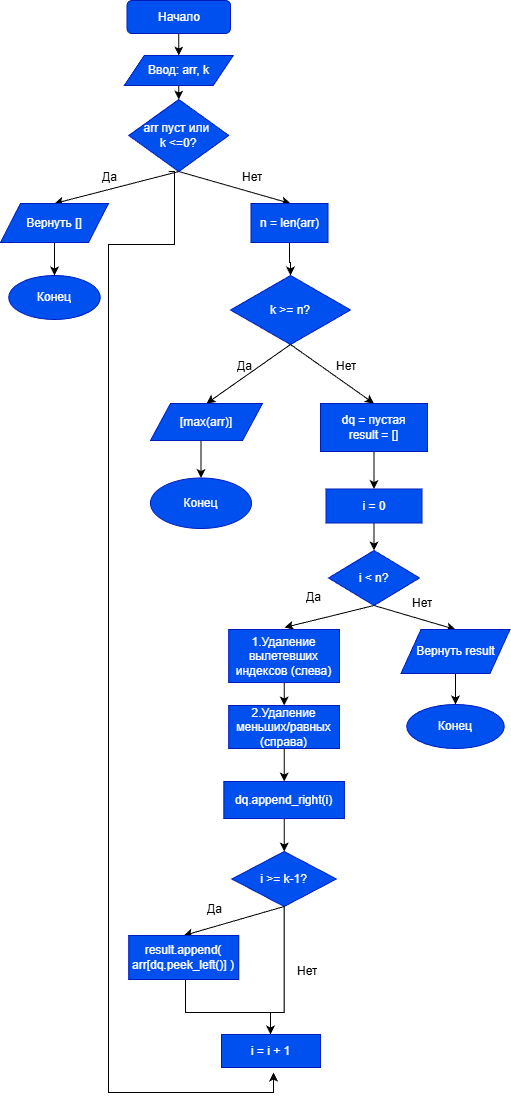

The diagram above was exported from draw.io. Its source (the exported page's mxGraphModel, read from the mxfile embedded in the PNG):
<mxGraphModel dx="1717" dy="1120" grid="1" gridSize="11" guides="1" tooltips="1" connect="1" arrows="1" fold="1" page="1" pageScale="1" pageWidth="827" pageHeight="1169" math="0" shadow="0">
  <root>
    <mxCell id="0" />
    <mxCell id="1" parent="0" />
    <mxCell id="KOzN60i_CQe2kmrJxg_D-4" edge="1" parent="1" source="KOzN60i_CQe2kmrJxg_D-2" style="edgeStyle=orthogonalEdgeStyle;rounded=0;orthogonalLoop=1;jettySize=auto;html=1;" target="KOzN60i_CQe2kmrJxg_D-3" value="">
      <mxGeometry relative="1" as="geometry" />
    </mxCell>
    <mxCell id="KOzN60i_CQe2kmrJxg_D-2" parent="1" style="rounded=1;whiteSpace=wrap;html=1;fillColor=#0050ef;fontColor=#ffffff;strokeColor=#001DBC;" value="Начало" vertex="1">
      <mxGeometry height="33" width="103.5" x="326.5" y="77" as="geometry" />
    </mxCell>
    <mxCell id="KOzN60i_CQe2kmrJxg_D-7" edge="1" parent="1" source="KOzN60i_CQe2kmrJxg_D-3" style="edgeStyle=orthogonalEdgeStyle;rounded=0;orthogonalLoop=1;jettySize=auto;html=1;" target="KOzN60i_CQe2kmrJxg_D-6" value="">
      <mxGeometry relative="1" as="geometry" />
    </mxCell>
    <mxCell id="KOzN60i_CQe2kmrJxg_D-3" parent="1" style="shape=parallelogram;perimeter=parallelogramPerimeter;whiteSpace=wrap;html=1;fixedSize=1;fillColor=#0050ef;fontColor=#ffffff;strokeColor=#001DBC;" value="Ввод: arr, k" vertex="1">
      <mxGeometry height="30" width="109" x="323.75" y="132" as="geometry" />
    </mxCell>
    <mxCell id="KOzN60i_CQe2kmrJxg_D-10" edge="1" parent="1" source="KOzN60i_CQe2kmrJxg_D-6" style="rounded=0;orthogonalLoop=1;jettySize=auto;html=1;exitX=0.5;exitY=1;exitDx=0;exitDy=0;entryX=0.5;entryY=0;entryDx=0;entryDy=0;" target="KOzN60i_CQe2kmrJxg_D-8">
      <mxGeometry relative="1" as="geometry" />
    </mxCell>
    <mxCell id="KOzN60i_CQe2kmrJxg_D-12" edge="1" parent="1" source="KOzN60i_CQe2kmrJxg_D-6" style="rounded=0;orthogonalLoop=1;jettySize=auto;html=1;exitX=0.5;exitY=1;exitDx=0;exitDy=0;" target="KOzN60i_CQe2kmrJxg_D-9">
      <mxGeometry relative="1" as="geometry">
        <Array as="points">
          <mxPoint x="490" y="280" />
        </Array>
      </mxGeometry>
    </mxCell>
    <mxCell id="jV8C7CvfjIFLdvGVn-aI-17" edge="1" parent="1" style="edgeStyle=orthogonalEdgeStyle;rounded=0;orthogonalLoop=1;jettySize=auto;html=1;exitX=0.5;exitY=1;exitDx=0;exitDy=0;">
      <mxGeometry relative="1" as="geometry">
        <Array as="points">
          <mxPoint x="374" y="248" />
          <mxPoint x="374" y="321" />
          <mxPoint x="308" y="321" />
          <mxPoint x="308" y="1169" />
          <mxPoint x="473" y="1169" />
        </Array>
        <mxPoint x="368.25" y="248" as="sourcePoint" />
        <mxPoint x="472.97" y="1149" as="targetPoint" />
      </mxGeometry>
    </mxCell>
    <mxCell id="KOzN60i_CQe2kmrJxg_D-6" parent="1" style="rhombus;whiteSpace=wrap;html=1;fillColor=#0050ef;fontColor=#ffffff;strokeColor=#001DBC;" value="arr пуст или&amp;nbsp;&lt;div&gt;k &amp;lt;=0?&lt;/div&gt;" vertex="1">
      <mxGeometry height="72" width="100" x="328.25" y="176" as="geometry" />
    </mxCell>
    <mxCell id="KOzN60i_CQe2kmrJxg_D-19" edge="1" parent="1" source="KOzN60i_CQe2kmrJxg_D-8" style="edgeStyle=orthogonalEdgeStyle;rounded=0;orthogonalLoop=1;jettySize=auto;html=1;" target="KOzN60i_CQe2kmrJxg_D-18" value="">
      <mxGeometry relative="1" as="geometry" />
    </mxCell>
    <mxCell id="KOzN60i_CQe2kmrJxg_D-8" parent="1" style="shape=parallelogram;perimeter=parallelogramPerimeter;whiteSpace=wrap;html=1;fixedSize=1;fillColor=#0050ef;fontColor=#ffffff;strokeColor=#001DBC;" value="Вернуть []" vertex="1">
      <mxGeometry height="39" width="108" x="200" y="280" as="geometry" />
    </mxCell>
    <mxCell id="KOzN60i_CQe2kmrJxg_D-21" edge="1" parent="1" source="KOzN60i_CQe2kmrJxg_D-9" style="edgeStyle=orthogonalEdgeStyle;rounded=0;orthogonalLoop=1;jettySize=auto;html=1;" target="KOzN60i_CQe2kmrJxg_D-20" value="">
      <mxGeometry relative="1" as="geometry" />
    </mxCell>
    <mxCell id="KOzN60i_CQe2kmrJxg_D-9" parent="1" style="rounded=0;whiteSpace=wrap;html=1;fillColor=#0050ef;fontColor=#ffffff;strokeColor=#001DBC;" value="n = len(arr)" vertex="1">
      <mxGeometry height="39" width="77" x="450.5" y="280" as="geometry" />
    </mxCell>
    <mxCell id="KOzN60i_CQe2kmrJxg_D-13" parent="1" style="text;html=1;whiteSpace=wrap;overflow=hidden;rounded=0;" value="Да" vertex="1">
      <mxGeometry height="40" width="30" x="300" y="240" as="geometry" />
    </mxCell>
    <mxCell id="KOzN60i_CQe2kmrJxg_D-14" parent="1" style="text;html=1;whiteSpace=wrap;overflow=hidden;rounded=0;" value="Нет" vertex="1">
      <mxGeometry height="40" width="30" x="440" y="240" as="geometry" />
    </mxCell>
    <mxCell id="KOzN60i_CQe2kmrJxg_D-18" parent="1" style="ellipse;whiteSpace=wrap;html=1;fillColor=#0050ef;fontColor=#ffffff;strokeColor=#001DBC;" value="Конец" vertex="1">
      <mxGeometry height="44" width="91.5" x="208.25" y="352" as="geometry" />
    </mxCell>
    <mxCell id="KOzN60i_CQe2kmrJxg_D-24" edge="1" parent="1" source="KOzN60i_CQe2kmrJxg_D-20" style="rounded=0;orthogonalLoop=1;jettySize=auto;html=1;entryX=0.5;entryY=0;entryDx=0;entryDy=0;exitX=0.5;exitY=1;exitDx=0;exitDy=0;" target="KOzN60i_CQe2kmrJxg_D-23">
      <mxGeometry relative="1" as="geometry" />
    </mxCell>
    <mxCell id="KOzN60i_CQe2kmrJxg_D-25" edge="1" parent="1" source="KOzN60i_CQe2kmrJxg_D-20" style="rounded=0;orthogonalLoop=1;jettySize=auto;html=1;entryX=0.5;entryY=0;entryDx=0;entryDy=0;exitX=0.5;exitY=1;exitDx=0;exitDy=0;" target="KOzN60i_CQe2kmrJxg_D-22">
      <mxGeometry relative="1" as="geometry" />
    </mxCell>
    <mxCell id="KOzN60i_CQe2kmrJxg_D-20" parent="1" style="rhombus;whiteSpace=wrap;html=1;fillColor=#0050ef;fontColor=#ffffff;strokeColor=#001DBC;" value="k &amp;gt;= n?" vertex="1">
      <mxGeometry height="69" width="120" x="430" y="352" as="geometry" />
    </mxCell>
    <mxCell id="KOzN60i_CQe2kmrJxg_D-30" edge="1" parent="1" source="KOzN60i_CQe2kmrJxg_D-22" style="edgeStyle=orthogonalEdgeStyle;rounded=0;orthogonalLoop=1;jettySize=auto;html=1;exitX=0.5;exitY=1;exitDx=0;exitDy=0;entryX=0.5;entryY=0;entryDx=0;entryDy=0;" target="KOzN60i_CQe2kmrJxg_D-29">
      <mxGeometry relative="1" as="geometry" />
    </mxCell>
    <mxCell id="KOzN60i_CQe2kmrJxg_D-22" parent="1" style="shape=parallelogram;perimeter=parallelogramPerimeter;whiteSpace=wrap;html=1;fixedSize=1;fillColor=#0050ef;fontColor=#ffffff;strokeColor=#001DBC;" value="&lt;div&gt;[max(arr)]&lt;/div&gt;" vertex="1">
      <mxGeometry height="37" width="112" x="350" y="480" as="geometry" />
    </mxCell>
    <mxCell id="KOzN60i_CQe2kmrJxg_D-32" edge="1" parent="1" source="KOzN60i_CQe2kmrJxg_D-23" style="edgeStyle=orthogonalEdgeStyle;rounded=0;orthogonalLoop=1;jettySize=auto;html=1;" target="KOzN60i_CQe2kmrJxg_D-31" value="">
      <mxGeometry relative="1" as="geometry" />
    </mxCell>
    <mxCell id="KOzN60i_CQe2kmrJxg_D-23" parent="1" style="rounded=0;whiteSpace=wrap;html=1;fillColor=#0050ef;fontColor=#ffffff;strokeColor=#001DBC;" value="dq = пустая&lt;div&gt;result = []&lt;/div&gt;" vertex="1">
      <mxGeometry height="48" width="107" x="520" y="480" as="geometry" />
    </mxCell>
    <mxCell id="KOzN60i_CQe2kmrJxg_D-26" parent="1" style="text;html=1;whiteSpace=wrap;overflow=hidden;rounded=0;" value="Да" vertex="1">
      <mxGeometry height="40" width="30" x="434.5" y="429" as="geometry" />
    </mxCell>
    <mxCell id="KOzN60i_CQe2kmrJxg_D-27" parent="1" style="text;html=1;whiteSpace=wrap;overflow=hidden;rounded=0;" value="Нет" vertex="1">
      <mxGeometry height="40" width="30" x="534" y="429" as="geometry" />
    </mxCell>
    <mxCell id="KOzN60i_CQe2kmrJxg_D-29" parent="1" style="ellipse;whiteSpace=wrap;html=1;fillColor=#0050ef;fontColor=#ffffff;strokeColor=#001DBC;" value="Конец" vertex="1">
      <mxGeometry height="50.5" width="101" x="350" y="554.5" as="geometry" />
    </mxCell>
    <mxCell id="KOzN60i_CQe2kmrJxg_D-34" edge="1" parent="1" source="KOzN60i_CQe2kmrJxg_D-31" style="edgeStyle=orthogonalEdgeStyle;rounded=0;orthogonalLoop=1;jettySize=auto;html=1;" target="KOzN60i_CQe2kmrJxg_D-33" value="">
      <mxGeometry relative="1" as="geometry" />
    </mxCell>
    <mxCell id="KOzN60i_CQe2kmrJxg_D-31" parent="1" style="rounded=0;whiteSpace=wrap;html=1;fillColor=#0050ef;fontColor=#ffffff;strokeColor=#001DBC;" value="i = 0" vertex="1">
      <mxGeometry height="34" width="96" x="525.5" y="565.5" as="geometry" />
    </mxCell>
    <mxCell id="KOzN60i_CQe2kmrJxg_D-66" edge="1" parent="1" source="KOzN60i_CQe2kmrJxg_D-33" style="rounded=0;orthogonalLoop=1;jettySize=auto;html=1;entryX=0.5;entryY=0;entryDx=0;entryDy=0;exitX=0.5;exitY=1;exitDx=0;exitDy=0;" target="KOzN60i_CQe2kmrJxg_D-40">
      <mxGeometry relative="1" as="geometry">
        <mxPoint x="561" y="693" as="sourcePoint" />
      </mxGeometry>
    </mxCell>
    <mxCell id="jV8C7CvfjIFLdvGVn-aI-3" edge="1" parent="1" source="KOzN60i_CQe2kmrJxg_D-33" style="rounded=0;orthogonalLoop=1;jettySize=auto;html=1;exitX=0.5;exitY=1;exitDx=0;exitDy=0;">
      <mxGeometry relative="1" as="geometry">
        <mxPoint x="484" y="704" as="targetPoint" />
      </mxGeometry>
    </mxCell>
    <mxCell id="KOzN60i_CQe2kmrJxg_D-33" parent="1" style="rhombus;whiteSpace=wrap;html=1;fillColor=#0050ef;fontColor=#ffffff;strokeColor=#001DBC;" value="i &amp;lt; n?" vertex="1">
      <mxGeometry height="55" width="91" x="528" y="627" as="geometry" />
    </mxCell>
    <mxCell id="KOzN60i_CQe2kmrJxg_D-42" edge="1" parent="1" source="KOzN60i_CQe2kmrJxg_D-40" style="edgeStyle=orthogonalEdgeStyle;rounded=0;orthogonalLoop=1;jettySize=auto;html=1;" target="KOzN60i_CQe2kmrJxg_D-41" value="">
      <mxGeometry relative="1" as="geometry" />
    </mxCell>
    <mxCell id="KOzN60i_CQe2kmrJxg_D-40" parent="1" style="shape=parallelogram;perimeter=parallelogramPerimeter;whiteSpace=wrap;html=1;fixedSize=1;fillColor=#0050ef;fontColor=#ffffff;strokeColor=#001DBC;" value="Вернуть result" vertex="1">
      <mxGeometry height="44" width="109" x="600.5" y="706" as="geometry" />
    </mxCell>
    <mxCell id="KOzN60i_CQe2kmrJxg_D-41" parent="1" style="ellipse;whiteSpace=wrap;html=1;fillColor=#0050ef;fontColor=#ffffff;strokeColor=#001DBC;" value="Конец" vertex="1">
      <mxGeometry height="44" width="97.5" x="606.25" y="781" as="geometry" />
    </mxCell>
    <mxCell id="KOzN60i_CQe2kmrJxg_D-43" parent="1" style="text;html=1;whiteSpace=wrap;overflow=hidden;rounded=0;" value="Да" vertex="1">
      <mxGeometry height="40" width="30" x="504" y="660" as="geometry" />
    </mxCell>
    <mxCell id="jV8C7CvfjIFLdvGVn-aI-8" edge="1" parent="1" source="KOzN60i_CQe2kmrJxg_D-49" style="rounded=0;orthogonalLoop=1;jettySize=auto;html=1;entryX=0.5;entryY=0;entryDx=0;entryDy=0;exitX=0.5;exitY=1;exitDx=0;exitDy=0;" target="KOzN60i_CQe2kmrJxg_D-51">
      <mxGeometry relative="1" as="geometry" />
    </mxCell>
    <mxCell id="jV8C7CvfjIFLdvGVn-aI-15" edge="1" parent="1" source="KOzN60i_CQe2kmrJxg_D-49" style="edgeStyle=orthogonalEdgeStyle;rounded=0;orthogonalLoop=1;jettySize=auto;html=1;" target="KOzN60i_CQe2kmrJxg_D-52">
      <mxGeometry relative="1" as="geometry">
        <Array as="points">
          <mxPoint x="484" y="1089" />
          <mxPoint x="470" y="1089" />
        </Array>
      </mxGeometry>
    </mxCell>
    <mxCell id="KOzN60i_CQe2kmrJxg_D-49" parent="1" style="rhombus;whiteSpace=wrap;html=1;fillColor=#0050ef;fontColor=#ffffff;strokeColor=#001DBC;" value="i &gt;= k-1?" vertex="1">
      <mxGeometry height="55" width="104.5" x="431.37" y="928" as="geometry" />
    </mxCell>
    <mxCell id="jV8C7CvfjIFLdvGVn-aI-16" edge="1" parent="1" source="KOzN60i_CQe2kmrJxg_D-51" style="edgeStyle=orthogonalEdgeStyle;rounded=0;orthogonalLoop=1;jettySize=auto;html=1;exitX=0.5;exitY=1;exitDx=0;exitDy=0;endArrow=none;endFill=0;entryX=0.5;entryY=1;entryDx=0;entryDy=0;" target="KOzN60i_CQe2kmrJxg_D-49">
      <mxGeometry relative="1" as="geometry">
        <Array as="points">
          <mxPoint x="385" y="1089" />
          <mxPoint x="484" y="1089" />
        </Array>
        <mxPoint x="484" y="1067" as="targetPoint" />
      </mxGeometry>
    </mxCell>
    <UserObject label="result.append( arr[dq.peek_left()] )" id="KOzN60i_CQe2kmrJxg_D-51">
      <mxCell parent="1" style="rounded=0;whiteSpace=wrap;html=1;fillColor=#0050ef;fontColor=#ffffff;strokeColor=#001DBC;" vertex="1">
        <mxGeometry height="44" width="110" x="328.25" y="1012" as="geometry" />
      </mxCell>
    </UserObject>
    <mxCell id="KOzN60i_CQe2kmrJxg_D-52" parent="1" style="rounded=0;whiteSpace=wrap;html=1;fillColor=#0050ef;fontColor=#ffffff;strokeColor=#001DBC;" value="i = i + 1" vertex="1">
      <mxGeometry height="33" width="99" x="421" y="1111" as="geometry" />
    </mxCell>
    <mxCell id="jV8C7CvfjIFLdvGVn-aI-7" edge="1" parent="1" source="KOzN60i_CQe2kmrJxg_D-54" style="edgeStyle=orthogonalEdgeStyle;rounded=0;orthogonalLoop=1;jettySize=auto;html=1;" target="KOzN60i_CQe2kmrJxg_D-49" value="">
      <mxGeometry relative="1" as="geometry" />
    </mxCell>
    <mxCell id="KOzN60i_CQe2kmrJxg_D-54" parent="1" style="rounded=0;whiteSpace=wrap;html=1;fillColor=#0050ef;fontColor=#ffffff;strokeColor=#001DBC;" value="dq.append_right(i)" vertex="1">
      <mxGeometry height="37" width="120.5" x="423.37" y="858" as="geometry" />
    </mxCell>
    <mxCell id="KOzN60i_CQe2kmrJxg_D-62" parent="1" style="text;html=1;whiteSpace=wrap;overflow=hidden;rounded=0;" value="Да" vertex="1">
      <mxGeometry height="40" width="30" x="404.5" y="972" as="geometry" />
    </mxCell>
    <mxCell id="KOzN60i_CQe2kmrJxg_D-77" parent="1" style="text;html=1;whiteSpace=wrap;overflow=hidden;rounded=0;" value="Нет" vertex="1">
      <mxGeometry height="18" width="41" x="494.87" y="1034" as="geometry" />
    </mxCell>
    <mxCell id="jV8C7CvfjIFLdvGVn-aI-1" parent="1" style="text;html=1;whiteSpace=wrap;overflow=hidden;rounded=0;" value="Нет" vertex="1">
      <mxGeometry height="40" width="30" x="610" y="666" as="geometry" />
    </mxCell>
    <mxCell id="jV8C7CvfjIFLdvGVn-aI-6" edge="1" parent="1" source="jV8C7CvfjIFLdvGVn-aI-2" style="edgeStyle=orthogonalEdgeStyle;rounded=0;orthogonalLoop=1;jettySize=auto;html=1;" target="jV8C7CvfjIFLdvGVn-aI-4" value="">
      <mxGeometry relative="1" as="geometry" />
    </mxCell>
    <mxCell id="jV8C7CvfjIFLdvGVn-aI-2" parent="1" style="rounded=0;whiteSpace=wrap;html=1;fillColor=#0050ef;fontColor=#ffffff;strokeColor=#001DBC;" value="1.Удаление вылетевших индексов (слева)" vertex="1">
      <mxGeometry height="53" width="110.75" x="428.25" y="706" as="geometry" />
    </mxCell>
    <mxCell id="jV8C7CvfjIFLdvGVn-aI-5" edge="1" parent="1" source="jV8C7CvfjIFLdvGVn-aI-4" style="edgeStyle=orthogonalEdgeStyle;rounded=0;orthogonalLoop=1;jettySize=auto;html=1;" target="KOzN60i_CQe2kmrJxg_D-54" value="">
      <mxGeometry relative="1" as="geometry" />
    </mxCell>
    <mxCell id="jV8C7CvfjIFLdvGVn-aI-4" parent="1" style="rounded=0;whiteSpace=wrap;html=1;fillColor=#0050ef;fontColor=#ffffff;strokeColor=#001DBC;" value="2.Удаление меньших/равных (справа)" vertex="1">
      <mxGeometry height="43" width="110.75" x="428.25" y="782" as="geometry" />
    </mxCell>
  </root>
</mxGraphModel>